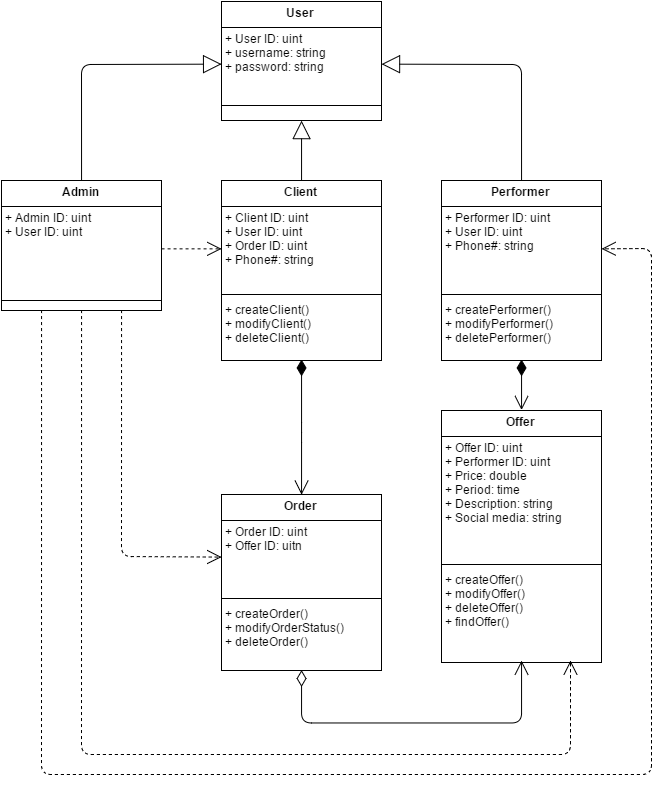

The diagram above was exported from draw.io. Its source (the exported page's mxGraphModel, read from the mxfile embedded in the PNG):
<mxGraphModel dx="1647" dy="1784" grid="1" gridSize="10" guides="1" tooltips="1" connect="1" arrows="1" fold="1" page="0" pageScale="1" pageWidth="826" pageHeight="1169" background="#ffffff" math="0" shadow="0">
  <root>
    <mxCell id="0" style=";html=1;" />
    <mxCell id="1" style=";html=1;" parent="0" />
    <mxCell id="117" value="User" style="swimlane;html=1;fontStyle=1;align=center;verticalAlign=top;childLayout=stackLayout;horizontal=1;startSize=26;horizontalStack=0;resizeParent=1;resizeLast=0;collapsible=1;marginBottom=0;swimlaneFillColor=#ffffff;rounded=0;fillColor=#FFFFFF;gradientColor=none;" vertex="1" parent="1">
      <mxGeometry x="-320" y="-729" width="160" height="119" as="geometry" />
    </mxCell>
    <mxCell id="118" value="&lt;div&gt;+ User ID: uint&lt;/div&gt;+ username: string&lt;div&gt;+ password: string&lt;/div&gt;&lt;div&gt;&lt;br&gt;&lt;/div&gt;" style="text;html=1;strokeColor=none;fillColor=none;align=left;verticalAlign=top;spacingLeft=4;spacingRight=4;whiteSpace=wrap;overflow=hidden;rotatable=0;points=[[0,0.5],[1,0.5]];portConstraint=eastwest;" vertex="1" parent="117">
      <mxGeometry y="26" width="160" height="74" as="geometry" />
    </mxCell>
    <mxCell id="119" value="" style="line;html=1;strokeWidth=1;fillColor=none;align=left;verticalAlign=middle;spacingTop=-1;spacingLeft=3;spacingRight=3;rotatable=0;labelPosition=right;points=[];portConstraint=eastwest;" vertex="1" parent="117">
      <mxGeometry y="100" width="160" height="8" as="geometry" />
    </mxCell>
    <mxCell id="121" value="Admin" style="swimlane;html=1;fontStyle=1;align=center;verticalAlign=top;childLayout=stackLayout;horizontal=1;startSize=26;horizontalStack=0;resizeParent=1;resizeLast=0;collapsible=1;marginBottom=0;swimlaneFillColor=#ffffff;rounded=0;fillColor=#FFFFFF;gradientColor=none;" vertex="1" parent="1">
      <mxGeometry x="-540" y="-550" width="160" height="130" as="geometry" />
    </mxCell>
    <mxCell id="122" value="+ Admin ID: uint&lt;div&gt;+ User ID: uint&lt;/div&gt;" style="text;html=1;strokeColor=none;fillColor=none;align=left;verticalAlign=top;spacingLeft=4;spacingRight=4;whiteSpace=wrap;overflow=hidden;rotatable=0;points=[[0,0.5],[1,0.5]];portConstraint=eastwest;" vertex="1" parent="121">
      <mxGeometry y="26" width="160" height="84" as="geometry" />
    </mxCell>
    <mxCell id="123" value="" style="line;html=1;strokeWidth=1;fillColor=none;align=left;verticalAlign=middle;spacingTop=-1;spacingLeft=3;spacingRight=3;rotatable=0;labelPosition=right;points=[];portConstraint=eastwest;" vertex="1" parent="121">
      <mxGeometry y="110" width="160" height="20" as="geometry" />
    </mxCell>
    <mxCell id="125" value="Performer" style="swimlane;html=1;fontStyle=1;align=center;verticalAlign=top;childLayout=stackLayout;horizontal=1;startSize=26;horizontalStack=0;resizeParent=1;resizeLast=0;collapsible=1;marginBottom=0;swimlaneFillColor=#ffffff;rounded=0;fillColor=#FFFFFF;gradientColor=none;" vertex="1" parent="1">
      <mxGeometry x="-100" y="-550" width="160" height="180" as="geometry" />
    </mxCell>
    <mxCell id="126" value="+ Performer ID: uint&lt;div&gt;+ User ID: uint&lt;/div&gt;&lt;div&gt;+ Phone#: string&lt;/div&gt;&lt;div&gt;&lt;br&gt;&lt;/div&gt;" style="text;html=1;strokeColor=none;fillColor=none;align=left;verticalAlign=top;spacingLeft=4;spacingRight=4;whiteSpace=wrap;overflow=hidden;rotatable=0;points=[[0,0.5],[1,0.5]];portConstraint=eastwest;" vertex="1" parent="125">
      <mxGeometry y="26" width="160" height="84" as="geometry" />
    </mxCell>
    <mxCell id="127" value="" style="line;html=1;strokeWidth=1;fillColor=none;align=left;verticalAlign=middle;spacingTop=-1;spacingLeft=3;spacingRight=3;rotatable=0;labelPosition=right;points=[];portConstraint=eastwest;" vertex="1" parent="125">
      <mxGeometry y="110" width="160" height="8" as="geometry" />
    </mxCell>
    <mxCell id="128" value="&lt;span&gt;+ createPerformer()&lt;/span&gt;&lt;div&gt;+ modify&lt;span&gt;Performer&lt;/span&gt;&lt;span&gt;()&lt;/span&gt;&lt;/div&gt;&lt;div&gt;+ delete&lt;span&gt;Performer&lt;/span&gt;&lt;span&gt;()&lt;/span&gt;&lt;/div&gt;" style="text;html=1;strokeColor=none;fillColor=none;align=left;verticalAlign=top;spacingLeft=4;spacingRight=4;whiteSpace=wrap;overflow=hidden;rotatable=0;points=[[0,0.5],[1,0.5]];portConstraint=eastwest;" vertex="1" parent="125">
      <mxGeometry y="118" width="160" height="62" as="geometry" />
    </mxCell>
    <mxCell id="129" value="Client" style="swimlane;html=1;fontStyle=1;align=center;verticalAlign=top;childLayout=stackLayout;horizontal=1;startSize=26;horizontalStack=0;resizeParent=1;resizeLast=0;collapsible=1;marginBottom=0;swimlaneFillColor=#ffffff;rounded=0;fillColor=#FFFFFF;gradientColor=none;" vertex="1" parent="1">
      <mxGeometry x="-320" y="-550" width="160" height="180" as="geometry" />
    </mxCell>
    <mxCell id="130" value="+ Client ID: uint&lt;div&gt;+ User ID: uint&lt;/div&gt;&lt;div&gt;+ Order ID: uint&lt;/div&gt;&lt;div&gt;+ Phone#: string&lt;/div&gt;" style="text;html=1;strokeColor=none;fillColor=none;align=left;verticalAlign=top;spacingLeft=4;spacingRight=4;whiteSpace=wrap;overflow=hidden;rotatable=0;points=[[0,0.5],[1,0.5]];portConstraint=eastwest;" vertex="1" parent="129">
      <mxGeometry y="26" width="160" height="84" as="geometry" />
    </mxCell>
    <mxCell id="131" value="" style="line;html=1;strokeWidth=1;fillColor=none;align=left;verticalAlign=middle;spacingTop=-1;spacingLeft=3;spacingRight=3;rotatable=0;labelPosition=right;points=[];portConstraint=eastwest;" vertex="1" parent="129">
      <mxGeometry y="110" width="160" height="8" as="geometry" />
    </mxCell>
    <mxCell id="132" value="+ createClient()&lt;div&gt;+ modifyClient()&lt;/div&gt;&lt;div&gt;+ deleteClient()&lt;/div&gt;" style="text;html=1;strokeColor=none;fillColor=none;align=left;verticalAlign=top;spacingLeft=4;spacingRight=4;whiteSpace=wrap;overflow=hidden;rotatable=0;points=[[0,0.5],[1,0.5]];portConstraint=eastwest;" vertex="1" parent="129">
      <mxGeometry y="118" width="160" height="62" as="geometry" />
    </mxCell>
    <mxCell id="133" value="Order" style="swimlane;html=1;fontStyle=1;align=center;verticalAlign=top;childLayout=stackLayout;horizontal=1;startSize=26;horizontalStack=0;resizeParent=1;resizeLast=0;collapsible=1;marginBottom=0;swimlaneFillColor=#ffffff;rounded=0;fillColor=#FFFFFF;gradientColor=none;" vertex="1" parent="1">
      <mxGeometry x="-320" y="-236" width="160" height="176" as="geometry" />
    </mxCell>
    <mxCell id="134" value="+ Order ID: uint&lt;div&gt;+ Offer ID: uitn&lt;/div&gt;" style="text;html=1;strokeColor=none;fillColor=none;align=left;verticalAlign=top;spacingLeft=4;spacingRight=4;whiteSpace=wrap;overflow=hidden;rotatable=0;points=[[0,0.5],[1,0.5]];portConstraint=eastwest;" vertex="1" parent="133">
      <mxGeometry y="26" width="160" height="74" as="geometry" />
    </mxCell>
    <mxCell id="135" value="" style="line;html=1;strokeWidth=1;fillColor=none;align=left;verticalAlign=middle;spacingTop=-1;spacingLeft=3;spacingRight=3;rotatable=0;labelPosition=right;points=[];portConstraint=eastwest;" vertex="1" parent="133">
      <mxGeometry y="100" width="160" height="8" as="geometry" />
    </mxCell>
    <mxCell id="136" value="&lt;span&gt;+ createOrder()&lt;/span&gt;&lt;div&gt;+ modifyOrderStatus()&lt;/div&gt;&lt;div&gt;+ deleteOrder()&lt;/div&gt;" style="text;html=1;strokeColor=none;fillColor=none;align=left;verticalAlign=top;spacingLeft=4;spacingRight=4;whiteSpace=wrap;overflow=hidden;rotatable=0;points=[[0,0.5],[1,0.5]];portConstraint=eastwest;" vertex="1" parent="133">
      <mxGeometry y="108" width="160" height="62" as="geometry" />
    </mxCell>
    <mxCell id="137" value="Offer" style="swimlane;html=1;fontStyle=1;align=center;verticalAlign=top;childLayout=stackLayout;horizontal=1;startSize=26;horizontalStack=0;resizeParent=1;resizeLast=0;collapsible=1;marginBottom=0;swimlaneFillColor=#ffffff;rounded=0;fillColor=#FFFFFF;gradientColor=none;" vertex="1" parent="1">
      <mxGeometry x="-100" y="-320" width="160" height="252" as="geometry" />
    </mxCell>
    <mxCell id="138" value="+ Offer ID: uint&lt;div&gt;+ Performer ID: uint&lt;/div&gt;&lt;div&gt;+ Price: double&lt;/div&gt;&lt;div&gt;+ Period: time&lt;/div&gt;&lt;div&gt;+ Description: string&lt;/div&gt;&lt;div&gt;+ Social media: string&lt;/div&gt;&lt;div&gt;&lt;br&gt;&lt;div&gt;&lt;br&gt;&lt;/div&gt;&lt;/div&gt;" style="text;html=1;strokeColor=none;fillColor=none;align=left;verticalAlign=top;spacingLeft=4;spacingRight=4;whiteSpace=wrap;overflow=hidden;rotatable=0;points=[[0,0.5],[1,0.5]];portConstraint=eastwest;" vertex="1" parent="137">
      <mxGeometry y="26" width="160" height="124" as="geometry" />
    </mxCell>
    <mxCell id="139" value="" style="line;html=1;strokeWidth=1;fillColor=none;align=left;verticalAlign=middle;spacingTop=-1;spacingLeft=3;spacingRight=3;rotatable=0;labelPosition=right;points=[];portConstraint=eastwest;" vertex="1" parent="137">
      <mxGeometry y="150" width="160" height="8" as="geometry" />
    </mxCell>
    <mxCell id="140" value="&lt;span&gt;+ createOffer()&lt;/span&gt;&lt;div&gt;+ modifyOffer()&lt;/div&gt;&lt;div&gt;+ deleteOffer()&lt;/div&gt;&lt;div&gt;+ findOffer()&lt;/div&gt;" style="text;html=1;strokeColor=none;fillColor=none;align=left;verticalAlign=top;spacingLeft=4;spacingRight=4;whiteSpace=wrap;overflow=hidden;rotatable=0;points=[[0,0.5],[1,0.5]];portConstraint=eastwest;" vertex="1" parent="137">
      <mxGeometry y="158" width="160" height="80" as="geometry" />
    </mxCell>
    <mxCell id="151" value="" style="endArrow=block;endSize=16;endFill=0;html=1;exitX=0.5;exitY=0;entryX=0;entryY=0.5;" edge="1" parent="1" source="121" target="118">
      <mxGeometry width="160" relative="1" as="geometry">
        <mxPoint x="-580" y="-780" as="sourcePoint" />
        <mxPoint x="-420" y="-780" as="targetPoint" />
        <Array as="points">
          <mxPoint x="-460" y="-666" />
        </Array>
      </mxGeometry>
    </mxCell>
    <mxCell id="152" value="" style="endArrow=block;endSize=16;endFill=0;html=1;exitX=0.5;exitY=0;entryX=0.5;entryY=1;" edge="1" parent="1" source="129" target="117">
      <mxGeometry x="-430.3529411764705" y="-586.9411764705883" width="160" as="geometry">
        <mxPoint x="-430.3529411764705" y="-474" as="sourcePoint" />
        <mxPoint x="-240.10245901639337" y="-611" as="targetPoint" />
      </mxGeometry>
    </mxCell>
    <mxCell id="153" value="" style="endArrow=block;endSize=16;endFill=0;html=1;exitX=0.5;exitY=0;entryX=1;entryY=0.5;" edge="1" parent="1" source="125" target="118">
      <mxGeometry x="-420.3529411764705" y="-576.9411764705883" width="160" as="geometry">
        <mxPoint x="-420.3529411764705" y="-464" as="sourcePoint" />
        <mxPoint x="-149.76470588235293" y="-576.9411764705883" as="targetPoint" />
        <Array as="points">
          <mxPoint x="-20" y="-666" />
        </Array>
      </mxGeometry>
    </mxCell>
    <mxCell id="157" value="" style="endArrow=open;html=1;endSize=12;startArrow=diamondThin;startSize=14;startFill=1;edgeStyle=orthogonalEdgeStyle;align=left;verticalAlign=bottom;exitX=0.498;exitY=0.992;exitPerimeter=0;" edge="1" parent="1" source="132">
      <mxGeometry x="0.0358" y="60" relative="1" as="geometry">
        <mxPoint x="-240" y="-346" as="sourcePoint" />
        <mxPoint x="-240" y="-236" as="targetPoint" />
        <Array as="points">
          <mxPoint x="-240" y="-298" />
          <mxPoint x="-240" y="-298" />
        </Array>
        <mxPoint as="offset" />
      </mxGeometry>
    </mxCell>
    <mxCell id="158" value="" style="endArrow=open;html=1;endSize=12;startArrow=diamondThin;startSize=14;startFill=1;edgeStyle=orthogonalEdgeStyle;align=left;verticalAlign=bottom;entryX=0.5;entryY=0;exitX=0.498;exitY=0.981;exitPerimeter=0;" edge="1" parent="1" source="128" target="137">
      <mxGeometry x="0.0105" y="61" relative="1" as="geometry">
        <mxPoint x="190" y="-316" as="sourcePoint" />
        <mxPoint x="-21" y="-260" as="targetPoint" />
        <Array as="points" />
        <mxPoint x="-11" y="-35" as="offset" />
      </mxGeometry>
    </mxCell>
    <mxCell id="161" value="" style="endArrow=open;html=1;endSize=12;startArrow=diamondThin;startSize=14;startFill=0;edgeStyle=orthogonalEdgeStyle;align=left;verticalAlign=bottom;exitX=0.5;exitY=1;" edge="1" parent="1" source="133">
      <mxGeometry x="-1" y="3" relative="1" as="geometry">
        <mxPoint x="-100" y="44" as="sourcePoint" />
        <mxPoint x="-20" y="-70" as="targetPoint" />
        <Array as="points">
          <mxPoint x="-240" y="-8" />
          <mxPoint x="-20" y="-8" />
        </Array>
      </mxGeometry>
    </mxCell>
    <mxCell id="163" value="" style="endArrow=open;endSize=12;dashed=1;html=1;exitX=0.75;exitY=1;entryX=0;entryY=0.5;" edge="1" parent="1" source="121" target="134">
      <mxGeometry width="160" relative="1" as="geometry">
        <mxPoint x="-550" y="-126" as="sourcePoint" />
        <mxPoint x="-390" y="-126" as="targetPoint" />
        <Array as="points">
          <mxPoint x="-420" y="-174" />
        </Array>
      </mxGeometry>
    </mxCell>
    <mxCell id="165" value="" style="endArrow=open;endSize=12;dashed=1;html=1;exitX=1;exitY=0.5;entryX=0;entryY=0.5;" edge="1" parent="1" source="122" target="130">
      <mxGeometry x="-450.3529411764705" y="-380" width="160" as="geometry">
        <mxPoint x="-450.3529411764705" y="-380" as="sourcePoint" />
        <mxPoint x="-310.3529411764705" y="-163.52941176470586" as="targetPoint" />
        <Array as="points" />
      </mxGeometry>
    </mxCell>
    <mxCell id="166" value="" style="endArrow=open;endSize=12;dashed=1;html=1;exitX=0.5;exitY=1;" edge="1" parent="1" source="121">
      <mxGeometry x="-450.3529411764705" y="-380" width="160" as="geometry">
        <mxPoint x="-450.3529411764705" y="-380" as="sourcePoint" />
        <mxPoint x="29" y="-70" as="targetPoint" />
        <Array as="points">
          <mxPoint x="-460" y="24" />
          <mxPoint x="29" y="24" />
        </Array>
      </mxGeometry>
    </mxCell>
    <mxCell id="167" value="" style="endArrow=open;endSize=12;dashed=1;html=1;exitX=0.25;exitY=1;entryX=1;entryY=0.5;" edge="1" parent="1" source="121" target="126">
      <mxGeometry width="160" relative="1" as="geometry">
        <mxPoint x="-530" y="84" as="sourcePoint" />
        <mxPoint x="-320" y="74" as="targetPoint" />
        <Array as="points">
          <mxPoint x="-500" y="44" />
          <mxPoint x="110" y="44" />
          <mxPoint x="110" y="-482" />
        </Array>
      </mxGeometry>
    </mxCell>
  </root>
</mxGraphModel>